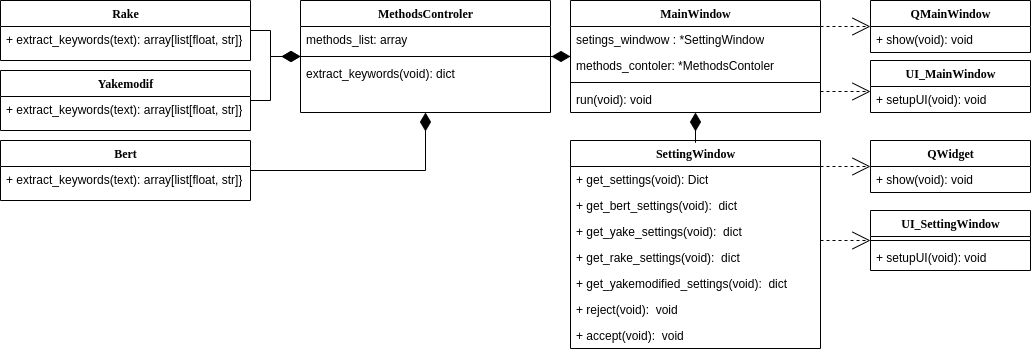

The diagram above was exported from draw.io. Its source (the exported page's mxGraphModel, read from the mxfile embedded in the PNG):
<mxGraphModel dx="1349" dy="1051" grid="1" gridSize="10" guides="1" tooltips="1" connect="1" arrows="1" fold="1" page="1" pageScale="1" pageWidth="1100" pageHeight="850" background="none" math="0" shadow="0">
  <root>
    <mxCell id="0" />
    <mxCell id="1" parent="0" />
    <mxCell id="78961159f06e98e8-17" value="UI_MainWindow&lt;br&gt;" style="swimlane;html=1;fontStyle=1;align=center;verticalAlign=top;childLayout=stackLayout;horizontal=1;startSize=26;horizontalStack=0;resizeParent=1;resizeLast=0;collapsible=1;marginBottom=0;swimlaneFillColor=#ffffff;rounded=0;shadow=0;comic=0;labelBackgroundColor=none;strokeWidth=1;fillColor=none;fontFamily=Verdana;fontSize=12" parent="1" vertex="1">
      <mxGeometry x="900" y="80" width="160" height="52" as="geometry" />
    </mxCell>
    <mxCell id="4OuFCc9Vs7QIxkar96Pa-8" value="+ setupUI(void): void" style="text;html=1;strokeColor=none;fillColor=none;align=left;verticalAlign=top;spacingLeft=4;spacingRight=4;whiteSpace=wrap;overflow=hidden;rotatable=0;points=[[0,0.5],[1,0.5]];portConstraint=eastwest;" vertex="1" parent="78961159f06e98e8-17">
      <mxGeometry y="26" width="160" height="26" as="geometry" />
    </mxCell>
    <mxCell id="78961159f06e98e8-122" style="edgeStyle=elbowEdgeStyle;html=1;labelBackgroundColor=none;startFill=0;startSize=8;endArrow=open;endFill=0;endSize=16;fontFamily=Verdana;fontSize=12;elbow=vertical;dashed=1;" parent="1" source="78961159f06e98e8-30" target="78961159f06e98e8-43" edge="1">
      <mxGeometry relative="1" as="geometry" />
    </mxCell>
    <mxCell id="78961159f06e98e8-30" value="MainWindow&lt;br&gt;" style="swimlane;html=1;fontStyle=1;align=center;verticalAlign=top;childLayout=stackLayout;horizontal=1;startSize=26;horizontalStack=0;resizeParent=1;resizeLast=0;collapsible=1;marginBottom=0;swimlaneFillColor=#ffffff;rounded=0;shadow=0;comic=0;labelBackgroundColor=none;strokeWidth=1;fillColor=none;fontFamily=Verdana;fontSize=12" parent="1" vertex="1">
      <mxGeometry x="600" y="20" width="250" height="112" as="geometry" />
    </mxCell>
    <mxCell id="78961159f06e98e8-31" value="setings_windwow : *SettingWindow" style="text;html=1;strokeColor=none;fillColor=none;align=left;verticalAlign=top;spacingLeft=4;spacingRight=4;whiteSpace=wrap;overflow=hidden;rotatable=0;points=[[0,0.5],[1,0.5]];portConstraint=eastwest;" parent="78961159f06e98e8-30" vertex="1">
      <mxGeometry y="26" width="250" height="26" as="geometry" />
    </mxCell>
    <mxCell id="78961159f06e98e8-32" value="methods_contoler: *MethodsContoler&lt;br&gt;" style="text;html=1;strokeColor=none;fillColor=none;align=left;verticalAlign=top;spacingLeft=4;spacingRight=4;whiteSpace=wrap;overflow=hidden;rotatable=0;points=[[0,0.5],[1,0.5]];portConstraint=eastwest;" parent="78961159f06e98e8-30" vertex="1">
      <mxGeometry y="52" width="250" height="26" as="geometry" />
    </mxCell>
    <mxCell id="78961159f06e98e8-38" value="" style="line;html=1;strokeWidth=1;fillColor=none;align=left;verticalAlign=middle;spacingTop=-1;spacingLeft=3;spacingRight=3;rotatable=0;labelPosition=right;points=[];portConstraint=eastwest;" parent="78961159f06e98e8-30" vertex="1">
      <mxGeometry y="78" width="250" height="8" as="geometry" />
    </mxCell>
    <mxCell id="78961159f06e98e8-39" value="run(void): void&lt;br&gt;" style="text;html=1;strokeColor=none;fillColor=none;align=left;verticalAlign=top;spacingLeft=4;spacingRight=4;whiteSpace=wrap;overflow=hidden;rotatable=0;points=[[0,0.5],[1,0.5]];portConstraint=eastwest;" parent="78961159f06e98e8-30" vertex="1">
      <mxGeometry y="86" width="250" height="26" as="geometry" />
    </mxCell>
    <mxCell id="78961159f06e98e8-43" value="QMainWindow&lt;br&gt;" style="swimlane;html=1;fontStyle=1;align=center;verticalAlign=top;childLayout=stackLayout;horizontal=1;startSize=26;horizontalStack=0;resizeParent=1;resizeLast=0;collapsible=1;marginBottom=0;swimlaneFillColor=#ffffff;rounded=0;shadow=0;comic=0;labelBackgroundColor=none;strokeWidth=1;fillColor=none;fontFamily=Verdana;fontSize=12" parent="1" vertex="1">
      <mxGeometry x="900" y="20" width="160" height="52" as="geometry" />
    </mxCell>
    <mxCell id="4OuFCc9Vs7QIxkar96Pa-2" value="+ show(void): void" style="text;html=1;strokeColor=none;fillColor=none;align=left;verticalAlign=top;spacingLeft=4;spacingRight=4;whiteSpace=wrap;overflow=hidden;rotatable=0;points=[[0,0.5],[1,0.5]];portConstraint=eastwest;" vertex="1" parent="78961159f06e98e8-43">
      <mxGeometry y="26" width="160" height="26" as="geometry" />
    </mxCell>
    <mxCell id="78961159f06e98e8-69" value="MethodsControler" style="swimlane;html=1;fontStyle=1;align=center;verticalAlign=top;childLayout=stackLayout;horizontal=1;startSize=26;horizontalStack=0;resizeParent=1;resizeLast=0;collapsible=1;marginBottom=0;swimlaneFillColor=#ffffff;rounded=0;shadow=0;comic=0;labelBackgroundColor=none;strokeWidth=1;fillColor=none;fontFamily=Verdana;fontSize=12" parent="1" vertex="1">
      <mxGeometry x="330" y="20" width="250" height="112" as="geometry" />
    </mxCell>
    <mxCell id="4OuFCc9Vs7QIxkar96Pa-56" value="methods_list: array&lt;br&gt;" style="text;html=1;strokeColor=none;fillColor=none;align=left;verticalAlign=top;spacingLeft=4;spacingRight=4;whiteSpace=wrap;overflow=hidden;rotatable=0;points=[[0,0.5],[1,0.5]];portConstraint=eastwest;" vertex="1" parent="78961159f06e98e8-69">
      <mxGeometry y="26" width="250" height="26" as="geometry" />
    </mxCell>
    <mxCell id="4OuFCc9Vs7QIxkar96Pa-61" value="" style="line;html=1;strokeWidth=1;fillColor=none;align=left;verticalAlign=middle;spacingTop=-1;spacingLeft=3;spacingRight=3;rotatable=0;labelPosition=right;points=[];portConstraint=eastwest;" vertex="1" parent="78961159f06e98e8-69">
      <mxGeometry y="52" width="250" height="8" as="geometry" />
    </mxCell>
    <mxCell id="4OuFCc9Vs7QIxkar96Pa-60" value="extract_keywords(void): dict&lt;br&gt;" style="text;html=1;strokeColor=none;fillColor=none;align=left;verticalAlign=top;spacingLeft=4;spacingRight=4;whiteSpace=wrap;overflow=hidden;rotatable=0;points=[[0,0.5],[1,0.5]];portConstraint=eastwest;" vertex="1" parent="78961159f06e98e8-69">
      <mxGeometry y="60" width="250" height="42" as="geometry" />
    </mxCell>
    <mxCell id="4OuFCc9Vs7QIxkar96Pa-7" style="edgeStyle=elbowEdgeStyle;html=1;labelBackgroundColor=none;startFill=0;startSize=8;endArrow=open;endFill=0;endSize=16;fontFamily=Verdana;fontSize=12;elbow=vertical;dashed=1;exitX=1;exitY=0.5;exitDx=0;exitDy=0;" edge="1" parent="1" target="78961159f06e98e8-17">
      <mxGeometry relative="1" as="geometry">
        <mxPoint x="850" y="111" as="sourcePoint" />
        <mxPoint x="910" y="69" as="targetPoint" />
      </mxGeometry>
    </mxCell>
    <mxCell id="4OuFCc9Vs7QIxkar96Pa-9" value="Yakemodif&lt;br&gt;" style="swimlane;html=1;fontStyle=1;align=center;verticalAlign=top;childLayout=stackLayout;horizontal=1;startSize=26;horizontalStack=0;resizeParent=1;resizeLast=0;collapsible=1;marginBottom=0;swimlaneFillColor=#ffffff;rounded=0;shadow=0;comic=0;labelBackgroundColor=none;strokeWidth=1;fillColor=none;fontFamily=Verdana;fontSize=12" vertex="1" parent="1">
      <mxGeometry x="30" y="90" width="250" height="60" as="geometry" />
    </mxCell>
    <mxCell id="4OuFCc9Vs7QIxkar96Pa-71" value="+ extract_keywords(text): array[list[float, str]}" style="text;html=1;strokeColor=none;fillColor=none;align=left;verticalAlign=top;spacingLeft=4;spacingRight=4;whiteSpace=wrap;overflow=hidden;rotatable=0;points=[[0,0.5],[1,0.5]];portConstraint=eastwest;" vertex="1" parent="4OuFCc9Vs7QIxkar96Pa-9">
      <mxGeometry y="26" width="250" height="26" as="geometry" />
    </mxCell>
    <mxCell id="4OuFCc9Vs7QIxkar96Pa-15" value="Bert&lt;br&gt;" style="swimlane;html=1;fontStyle=1;align=center;verticalAlign=top;childLayout=stackLayout;horizontal=1;startSize=26;horizontalStack=0;resizeParent=1;resizeLast=0;collapsible=1;marginBottom=0;swimlaneFillColor=#ffffff;rounded=0;shadow=0;comic=0;labelBackgroundColor=none;strokeWidth=1;fillColor=none;fontFamily=Verdana;fontSize=12" vertex="1" parent="1">
      <mxGeometry x="30" y="160" width="250" height="60" as="geometry" />
    </mxCell>
    <mxCell id="4OuFCc9Vs7QIxkar96Pa-19" value="+ extract_keywords(text): array[list[float, str]}" style="text;html=1;strokeColor=none;fillColor=none;align=left;verticalAlign=top;spacingLeft=4;spacingRight=4;whiteSpace=wrap;overflow=hidden;rotatable=0;points=[[0,0.5],[1,0.5]];portConstraint=eastwest;" vertex="1" parent="4OuFCc9Vs7QIxkar96Pa-15">
      <mxGeometry y="26" width="250" height="26" as="geometry" />
    </mxCell>
    <mxCell id="4OuFCc9Vs7QIxkar96Pa-41" value="" style="edgeStyle=orthogonalEdgeStyle;rounded=0;orthogonalLoop=1;jettySize=auto;html=1;endArrow=diamondThin;endFill=1;endSize=16;" edge="1" parent="1" source="4OuFCc9Vs7QIxkar96Pa-21" target="78961159f06e98e8-30">
      <mxGeometry relative="1" as="geometry" />
    </mxCell>
    <mxCell id="4OuFCc9Vs7QIxkar96Pa-21" value="SettingWindow&lt;br&gt;" style="swimlane;html=1;fontStyle=1;align=center;verticalAlign=top;childLayout=stackLayout;horizontal=1;startSize=26;horizontalStack=0;resizeParent=1;resizeLast=0;collapsible=1;marginBottom=0;swimlaneFillColor=#ffffff;rounded=0;shadow=0;comic=0;labelBackgroundColor=none;strokeWidth=1;fillColor=none;fontFamily=Verdana;fontSize=12" vertex="1" parent="1">
      <mxGeometry x="600" y="160" width="250" height="208" as="geometry" />
    </mxCell>
    <mxCell id="4OuFCc9Vs7QIxkar96Pa-29" value="+ get_settings(void): Dict" style="text;html=1;strokeColor=none;fillColor=none;align=left;verticalAlign=top;spacingLeft=4;spacingRight=4;whiteSpace=wrap;overflow=hidden;rotatable=0;points=[[0,0.5],[1,0.5]];portConstraint=eastwest;" vertex="1" parent="4OuFCc9Vs7QIxkar96Pa-21">
      <mxGeometry y="26" width="250" height="26" as="geometry" />
    </mxCell>
    <mxCell id="4OuFCc9Vs7QIxkar96Pa-30" value="+ get_bert_settings(void):&amp;nbsp; dict" style="text;html=1;strokeColor=none;fillColor=none;align=left;verticalAlign=top;spacingLeft=4;spacingRight=4;whiteSpace=wrap;overflow=hidden;rotatable=0;points=[[0,0.5],[1,0.5]];portConstraint=eastwest;" vertex="1" parent="4OuFCc9Vs7QIxkar96Pa-21">
      <mxGeometry y="52" width="250" height="26" as="geometry" />
    </mxCell>
    <mxCell id="4OuFCc9Vs7QIxkar96Pa-58" value="+ get_yake_settings(void):&amp;nbsp; dict" style="text;html=1;strokeColor=none;fillColor=none;align=left;verticalAlign=top;spacingLeft=4;spacingRight=4;whiteSpace=wrap;overflow=hidden;rotatable=0;points=[[0,0.5],[1,0.5]];portConstraint=eastwest;" vertex="1" parent="4OuFCc9Vs7QIxkar96Pa-21">
      <mxGeometry y="78" width="250" height="26" as="geometry" />
    </mxCell>
    <mxCell id="4OuFCc9Vs7QIxkar96Pa-59" value="+ get_rake_settings(void):&amp;nbsp; dict" style="text;html=1;strokeColor=none;fillColor=none;align=left;verticalAlign=top;spacingLeft=4;spacingRight=4;whiteSpace=wrap;overflow=hidden;rotatable=0;points=[[0,0.5],[1,0.5]];portConstraint=eastwest;" vertex="1" parent="4OuFCc9Vs7QIxkar96Pa-21">
      <mxGeometry y="104" width="250" height="26" as="geometry" />
    </mxCell>
    <mxCell id="4OuFCc9Vs7QIxkar96Pa-57" value="+ get_yakemodified_settings(void):&amp;nbsp; dict" style="text;html=1;strokeColor=none;fillColor=none;align=left;verticalAlign=top;spacingLeft=4;spacingRight=4;whiteSpace=wrap;overflow=hidden;rotatable=0;points=[[0,0.5],[1,0.5]];portConstraint=eastwest;" vertex="1" parent="4OuFCc9Vs7QIxkar96Pa-21">
      <mxGeometry y="130" width="250" height="26" as="geometry" />
    </mxCell>
    <mxCell id="4OuFCc9Vs7QIxkar96Pa-64" value="+ reject(void):&amp;nbsp; void" style="text;html=1;strokeColor=none;fillColor=none;align=left;verticalAlign=top;spacingLeft=4;spacingRight=4;whiteSpace=wrap;overflow=hidden;rotatable=0;points=[[0,0.5],[1,0.5]];portConstraint=eastwest;" vertex="1" parent="4OuFCc9Vs7QIxkar96Pa-21">
      <mxGeometry y="156" width="250" height="26" as="geometry" />
    </mxCell>
    <mxCell id="4OuFCc9Vs7QIxkar96Pa-63" value="+ accept(void):&amp;nbsp; void" style="text;html=1;strokeColor=none;fillColor=none;align=left;verticalAlign=top;spacingLeft=4;spacingRight=4;whiteSpace=wrap;overflow=hidden;rotatable=0;points=[[0,0.5],[1,0.5]];portConstraint=eastwest;" vertex="1" parent="4OuFCc9Vs7QIxkar96Pa-21">
      <mxGeometry y="182" width="250" height="26" as="geometry" />
    </mxCell>
    <mxCell id="4OuFCc9Vs7QIxkar96Pa-32" value="UI_SettingWindow" style="swimlane;html=1;fontStyle=1;align=center;verticalAlign=top;childLayout=stackLayout;horizontal=1;startSize=26;horizontalStack=0;resizeParent=1;resizeLast=0;collapsible=1;marginBottom=0;swimlaneFillColor=#ffffff;rounded=0;shadow=0;comic=0;labelBackgroundColor=none;strokeWidth=1;fillColor=none;fontFamily=Verdana;fontSize=12" vertex="1" parent="1">
      <mxGeometry x="900" y="230" width="160" height="60" as="geometry" />
    </mxCell>
    <mxCell id="4OuFCc9Vs7QIxkar96Pa-33" value="" style="line;html=1;strokeWidth=1;fillColor=none;align=left;verticalAlign=middle;spacingTop=-1;spacingLeft=3;spacingRight=3;rotatable=0;labelPosition=right;points=[];portConstraint=eastwest;" vertex="1" parent="4OuFCc9Vs7QIxkar96Pa-32">
      <mxGeometry y="26" width="160" height="8" as="geometry" />
    </mxCell>
    <mxCell id="4OuFCc9Vs7QIxkar96Pa-34" value="+ setupUI(void): void" style="text;html=1;strokeColor=none;fillColor=none;align=left;verticalAlign=top;spacingLeft=4;spacingRight=4;whiteSpace=wrap;overflow=hidden;rotatable=0;points=[[0,0.5],[1,0.5]];portConstraint=eastwest;" vertex="1" parent="4OuFCc9Vs7QIxkar96Pa-32">
      <mxGeometry y="34" width="160" height="26" as="geometry" />
    </mxCell>
    <mxCell id="4OuFCc9Vs7QIxkar96Pa-35" style="edgeStyle=elbowEdgeStyle;html=1;labelBackgroundColor=none;startFill=0;startSize=8;endArrow=open;endFill=0;endSize=16;fontFamily=Verdana;fontSize=12;elbow=vertical;dashed=1;" edge="1" parent="1" source="4OuFCc9Vs7QIxkar96Pa-21" target="4OuFCc9Vs7QIxkar96Pa-32">
      <mxGeometry relative="1" as="geometry">
        <mxPoint x="850" y="199" as="sourcePoint" />
        <mxPoint x="910" y="199" as="targetPoint" />
      </mxGeometry>
    </mxCell>
    <mxCell id="4OuFCc9Vs7QIxkar96Pa-36" value="QWidget&lt;br&gt;" style="swimlane;html=1;fontStyle=1;align=center;verticalAlign=top;childLayout=stackLayout;horizontal=1;startSize=26;horizontalStack=0;resizeParent=1;resizeLast=0;collapsible=1;marginBottom=0;swimlaneFillColor=#ffffff;rounded=0;shadow=0;comic=0;labelBackgroundColor=none;strokeWidth=1;fillColor=none;fontFamily=Verdana;fontSize=12" vertex="1" parent="1">
      <mxGeometry x="900" y="160" width="160" height="52" as="geometry" />
    </mxCell>
    <mxCell id="4OuFCc9Vs7QIxkar96Pa-39" value="+ show(void): void&lt;br&gt;" style="text;html=1;strokeColor=none;fillColor=none;align=left;verticalAlign=top;spacingLeft=4;spacingRight=4;whiteSpace=wrap;overflow=hidden;rotatable=0;points=[[0,0.5],[1,0.5]];portConstraint=eastwest;" vertex="1" parent="4OuFCc9Vs7QIxkar96Pa-36">
      <mxGeometry y="26" width="160" height="26" as="geometry" />
    </mxCell>
    <mxCell id="4OuFCc9Vs7QIxkar96Pa-40" style="edgeStyle=elbowEdgeStyle;html=1;labelBackgroundColor=none;startFill=0;startSize=8;endArrow=open;endFill=0;endSize=16;fontFamily=Verdana;fontSize=12;elbow=vertical;dashed=1;" edge="1" parent="1" source="4OuFCc9Vs7QIxkar96Pa-21" target="4OuFCc9Vs7QIxkar96Pa-36">
      <mxGeometry relative="1" as="geometry">
        <mxPoint x="850" y="489" as="sourcePoint" />
        <mxPoint x="910" y="489" as="targetPoint" />
      </mxGeometry>
    </mxCell>
    <mxCell id="4OuFCc9Vs7QIxkar96Pa-44" value="Rake&lt;br&gt;" style="swimlane;html=1;fontStyle=1;align=center;verticalAlign=top;childLayout=stackLayout;horizontal=1;startSize=26;horizontalStack=0;resizeParent=1;resizeLast=0;collapsible=1;marginBottom=0;swimlaneFillColor=#ffffff;rounded=0;shadow=0;comic=0;labelBackgroundColor=none;strokeWidth=1;fillColor=none;fontFamily=Verdana;fontSize=12" vertex="1" parent="1">
      <mxGeometry x="30" y="20" width="250" height="60" as="geometry" />
    </mxCell>
    <mxCell id="4OuFCc9Vs7QIxkar96Pa-79" value="+ extract_keywords(text): array[list[float, str]}" style="text;html=1;strokeColor=none;fillColor=none;align=left;verticalAlign=top;spacingLeft=4;spacingRight=4;whiteSpace=wrap;overflow=hidden;rotatable=0;points=[[0,0.5],[1,0.5]];portConstraint=eastwest;" vertex="1" parent="4OuFCc9Vs7QIxkar96Pa-44">
      <mxGeometry y="26" width="250" height="26" as="geometry" />
    </mxCell>
    <mxCell id="4OuFCc9Vs7QIxkar96Pa-51" value="" style="edgeStyle=orthogonalEdgeStyle;rounded=0;orthogonalLoop=1;jettySize=auto;html=1;endArrow=diamondThin;endFill=1;endSize=16;" edge="1" parent="1" source="78961159f06e98e8-69" target="78961159f06e98e8-30">
      <mxGeometry relative="1" as="geometry">
        <mxPoint x="770" y="411" as="sourcePoint" />
        <mxPoint x="750" y="22" as="targetPoint" />
      </mxGeometry>
    </mxCell>
    <mxCell id="4OuFCc9Vs7QIxkar96Pa-66" value="" style="edgeStyle=orthogonalEdgeStyle;rounded=0;orthogonalLoop=1;jettySize=auto;html=1;endArrow=diamondThin;endFill=1;endSize=16;" edge="1" parent="1" source="4OuFCc9Vs7QIxkar96Pa-15" target="78961159f06e98e8-69">
      <mxGeometry relative="1" as="geometry">
        <mxPoint x="300" y="204.98" as="sourcePoint" />
        <mxPoint x="295" y="134.98" as="targetPoint" />
      </mxGeometry>
    </mxCell>
    <mxCell id="4OuFCc9Vs7QIxkar96Pa-67" value="" style="edgeStyle=orthogonalEdgeStyle;rounded=0;orthogonalLoop=1;jettySize=auto;html=1;endArrow=diamondThin;endFill=1;endSize=16;" edge="1" parent="1" source="4OuFCc9Vs7QIxkar96Pa-44" target="78961159f06e98e8-69">
      <mxGeometry relative="1" as="geometry">
        <mxPoint x="210" y="103.48275862068965" as="sourcePoint" />
        <mxPoint x="370" y="181.9655172413793" as="targetPoint" />
      </mxGeometry>
    </mxCell>
    <mxCell id="4OuFCc9Vs7QIxkar96Pa-68" value="" style="edgeStyle=orthogonalEdgeStyle;rounded=0;orthogonalLoop=1;jettySize=auto;html=1;endArrow=diamondThin;endFill=1;endSize=16;" edge="1" parent="1" source="4OuFCc9Vs7QIxkar96Pa-9" target="78961159f06e98e8-69">
      <mxGeometry relative="1" as="geometry">
        <mxPoint x="210" y="260.51724137931035" as="sourcePoint" />
        <mxPoint x="370" y="181.9655172413793" as="targetPoint" />
      </mxGeometry>
    </mxCell>
  </root>
</mxGraphModel>